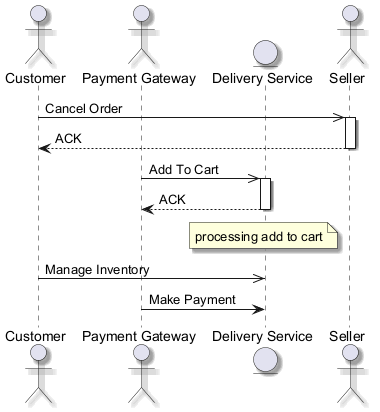

The diagram above was rendered by PlantUML. Its source (embedded in the PNG):
@startuml
skinparam backgroundColor #FFFFFF
skinparam classBackgroundColor #F3E5F5
skinparam classBorderColor #6A1B9A
skinparam shadowing true
actor "Customer" as C
actor "Payment Gateway" as PG
entity "Delivery Service" as DS
actor "Seller" as S
C ->> S : Cancel Order
activate S
S --> C : ACK
deactivate S
PG ->> DS : Add To Cart
activate DS
DS --> PG : ACK
deactivate DS
note over DS : processing add to cart
C ->> DS : Manage Inventory
PG -> DS : Make Payment
@enduml